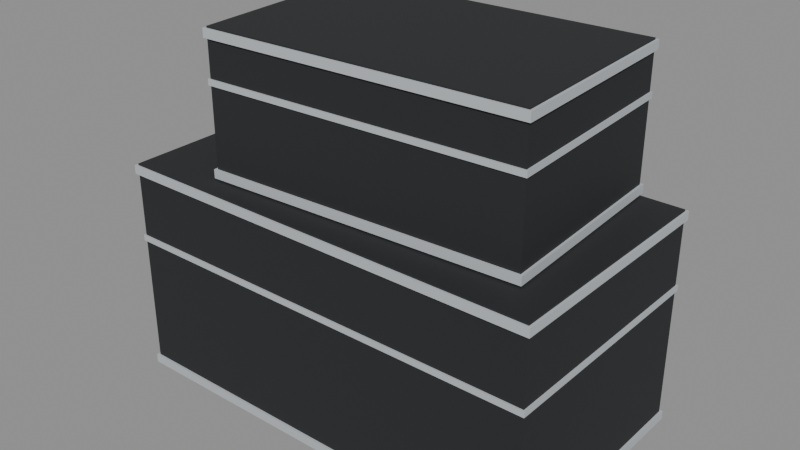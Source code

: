 # Source: lwf_backstage_flight_case_stack_v1.blend  (saved by Blender 4.1.24; exported with 4.5.12 LTS)
import bpy
from mathutils import Matrix  # noqa: F401  (used for matrix-valued properties, if any)

bpy.ops.wm.read_factory_settings(use_empty=True)
scene = bpy.context.scene
scene.name = 'Scene'

# ---- images (referenced by path relative to the original .blend; pixels are not part of the script)
import os
ASSET_DIR = os.environ.get("B2B_ASSET_DIR", "")  # directory of the original .blend (textures are referenced by path, not embedded)
HERE = os.path.dirname(os.path.abspath(__file__))  # packed textures are extracted next to this script under _unpacked/

def load_image(name, relpath, width, height, colorspace="sRGB"):
    """Load a texture the original file referenced (path relative to the .blend, or extracted next to this script)."""
    p = next((c for c in (os.path.join(HERE, relpath), os.path.join(ASSET_DIR, relpath)) if relpath and os.path.exists(c)), "")
    if p:
        img = bpy.data.images.load(p, check_existing=True)
        img.name = name
    else:  # same state as the original file: an image datablock whose file is absent (Cycles renders it pink)
        img = bpy.data.images.new(name, width, height)
        img.source = "FILE"
        img.filepath = "//" + (relpath or name)
    img.colorspace_settings.name = colorspace
    return img
img_lwf_backstage_palette = load_image('lwf_backstage_palette', '_unpacked/lwf_backstage_palette.a7eab546.png', 64, 8, 'sRGB')

# ---- materials (node trees are filled in below, after node groups)
mat_lwf_backstage_mattepalette = bpy.data.materials.new('LWF_Backstage_MattePalette')
mat_lwf_backstage_mattepalette.use_transparent_shadow = False

# ---- material node trees
mat_lwf_backstage_mattepalette.use_nodes = True; mat_lwf_backstage_mattepalette.node_tree.nodes.clear()
_N = mat_lwf_backstage_mattepalette.node_tree.nodes; _L = mat_lwf_backstage_mattepalette.node_tree.links
n0 = _N.new('ShaderNodeBsdfPrincipled'); n0.name = 'Principled BSDF'; n0.location = (10, 300)
n0.inputs[2].default_value = 0.75
n1 = _N.new('ShaderNodeOutputMaterial'); n1.name = 'Material Output'; n1.location = (300, 300)
n2 = _N.new('ShaderNodeTexImage'); n2.name = 'Image Texture'; n2.location = (0, 0)
n2.image = img_lwf_backstage_palette
n2.interpolation = 'Closest'
_L.new(n0.outputs[0], n1.inputs[0])
_L.new(n2.outputs[0], n0.inputs[0])
n1.is_active_output = True

# ---- meshes
me_lwf_flightcasestack = bpy.data.meshes.new('LWF_FlightCaseStack')
me_lwf_flightcasestack.from_pydata([(-0.55, -0.3, 0.0), (-0.55, -0.3, 0.56), (-0.55, 0.3, 0.0), (-0.55, 0.3, 0.56), (0.55, -0.3, 0.0), (0.55, -0.3, 0.56), (0.55, 0.3, 0.0), (0.55, 0.3, 0.56), (-0.556, -0.306, 0.004), (-0.556, -0.306, 0.026), (-0.556, 0.306, 0.004), (-0.556, 0.306, 0.026), (0.556, -0.306, 0.004), (0.556, -0.306, 0.026), (0.556, 0.306, 0.004), (0.556, 0.306, 0.026), (-0.556, -0.306, 0.534), (-0.556, -0.306, 0.556), (-0.556, 0.306, 0.534), (-0.556, 0.306, 0.556), (0.556, -0.306, 0.534), (0.556, -0.306, 0.556), (0.556, 0.306, 0.534), (0.556, 0.306, 0.556), (-0.554, -0.304, 0.3565), (-0.554, -0.304, 0.3715), (-0.554, 0.304, 0.3565), (-0.554, 0.304, 0.3715), (0.554, -0.304, 0.3565), (0.554, -0.304, 0.3715), (0.554, 0.304, 0.3565), (0.554, 0.304, 0.3715), (-0.337, -0.2397, 0.56), (-0.337, -0.2397, 0.92), (-0.362, 0.2597, 0.56), (-0.362, 0.2597, 0.92), (0.462, -0.1997, 0.56), (0.462, -0.1997, 0.92), (0.437, 0.2997, 0.56), (0.437, 0.2997, 0.92), (-0.3427, -0.246, 0.564), (-0.3427, -0.246, 0.586), (-0.3683, 0.2654, 0.564), (-0.3683, 0.2654, 0.586), (0.4683, -0.2054, 0.564), (0.4683, -0.2054, 0.586), (0.4427, 0.306, 0.564), (0.4427, 0.306, 0.586), (-0.3427, -0.246, 0.894), (-0.3427, -0.246, 0.916), (-0.3683, 0.2654, 0.894), (-0.3683, 0.2654, 0.916), (0.4683, -0.2054, 0.894), (0.4683, -0.2054, 0.916), (0.4427, 0.306, 0.894), (0.4427, 0.306, 0.916), (-0.3408, -0.2439, 0.7865), (-0.3408, -0.2439, 0.8015), (-0.3662, 0.2635, 0.7865), (-0.3662, 0.2635, 0.8015), (0.4662, -0.2035, 0.7865), (0.4662, -0.2035, 0.8015), (0.4408, 0.3039, 0.7865), (0.4408, 0.3039, 0.8015)], [], [(0, 1, 3, 2), (2, 3, 7, 6), (6, 7, 5, 4), (4, 5, 1, 0), (2, 6, 4, 0), (7, 3, 1, 5), (8, 9, 11, 10), (10, 11, 15, 14), (14, 15, 13, 12), (12, 13, 9, 8), (10, 14, 12, 8), (15, 11, 9, 13), (16, 17, 19, 18), (18, 19, 23, 22), (22, 23, 21, 20), (20, 21, 17, 16), (18, 22, 20, 16), (23, 19, 17, 21), (24, 25, 27, 26), (26, 27, 31, 30), (30, 31, 29, 28), (28, 29, 25, 24), (26, 30, 28, 24), (31, 27, 25, 29), (32, 33, 35, 34), (34, 35, 39, 38), (38, 39, 37, 36), (36, 37, 33, 32), (34, 38, 36, 32), (39, 35, 33, 37), (40, 41, 43, 42), (42, 43, 47, 46), (46, 47, 45, 44), (44, 45, 41, 40), (42, 46, 44, 40), (47, 43, 41, 45), (48, 49, 51, 50), (50, 51, 55, 54), (54, 55, 53, 52), (52, 53, 49, 48), (50, 54, 52, 48), (55, 51, 49, 53), (56, 57, 59, 58), (58, 59, 63, 62), (62, 63, 61, 60), (60, 61, 57, 56), (58, 62, 60, 56), (63, 59, 57, 61)])
_uv = me_lwf_flightcasestack.uv_layers.new(name='UVMap')
_uv.uv.foreach_set('vector', [0.3125, 0.5, 0.3125, 0.5, 0.3125, 0.5, 0.3125, 0.5, 0.3125, 0.5, 0.3125, 0.5, 0.3125, 0.5, 0.3125, 0.5, 0.3125, 0.5, 0.3125, 0.5, 0.3125, 0.5, 0.3125, 0.5, 0.3125, 0.5, 0.3125, 0.5, 0.3125, 0.5, 0.3125, 0.5, 0.3125, 0.5, 0.3125, 0.5, 0.3125, 0.5, 0.3125, 0.5, 0.3125, 0.5, 0.3125, 0.5, 0.3125, 0.5, 0.3125, 0.5, 0.4375, 0.5, 0.4375, 0.5, 0.4375, 0.5, 0.4375, 0.5, 0.4375, 0.5, 0.4375, 0.5, 0.4375, 0.5, 0.4375, 0.5, 0.4375, 0.5, 0.4375, 0.5, 0.4375, 0.5, 0.4375, 0.5, 0.4375, 0.5, 0.4375, 0.5, 0.4375, 0.5, 0.4375, 0.5, 0.4375, 0.5, 0.4375, 0.5, 0.4375, 0.5, 0.4375, 0.5, 0.4375, 0.5, 0.4375, 0.5, 0.4375, 0.5, 0.4375, 0.5, 0.4375, 0.5, 0.4375, 0.5, 0.4375, 0.5, 0.4375, 0.5, 0.4375, 0.5, 0.4375, 0.5, 0.4375, 0.5, 0.4375, 0.5, 0.4375, 0.5, 0.4375, 0.5, 0.4375, 0.5, 0.4375, 0.5, 0.4375, 0.5, 0.4375, 0.5, 0.4375, 0.5, 0.4375, 0.5, 0.4375, 0.5, 0.4375, 0.5, 0.4375, 0.5, 0.4375, 0.5, 0.4375, 0.5, 0.4375, 0.5, 0.4375, 0.5, 0.4375, 0.5, 0.4375, 0.5, 0.4375, 0.5, 0.4375, 0.5, 0.4375, 0.5, 0.4375, 0.5, 0.4375, 0.5, 0.4375, 0.5, 0.4375, 0.5, 0.4375, 0.5, 0.4375, 0.5, 0.4375, 0.5, 0.4375, 0.5, 0.4375, 0.5, 0.4375, 0.5, 0.4375, 0.5, 0.4375, 0.5, 0.4375, 0.5, 0.4375, 0.5, 0.4375, 0.5, 0.4375, 0.5, 0.4375, 0.5, 0.4375, 0.5, 0.4375, 0.5, 0.4375, 0.5, 0.3125, 0.5, 0.3125, 0.5, 0.3125, 0.5, 0.3125, 0.5, 0.3125, 0.5, 0.3125, 0.5, 0.3125, 0.5, 0.3125, 0.5, 0.3125, 0.5, 0.3125, 0.5, 0.3125, 0.5, 0.3125, 0.5, 0.3125, 0.5, 0.3125, 0.5, 0.3125, 0.5, 0.3125, 0.5, 0.3125, 0.5, 0.3125, 0.5, 0.3125, 0.5, 0.3125, 0.5, 0.3125, 0.5, 0.3125, 0.5, 0.3125, 0.5, 0.3125, 0.5, 0.4375, 0.5, 0.4375, 0.5, 0.4375, 0.5, 0.4375, 0.5, 0.4375, 0.5, 0.4375, 0.5, 0.4375, 0.5, 0.4375, 0.5, 0.4375, 0.5, 0.4375, 0.5, 0.4375, 0.5, 0.4375, 0.5, 0.4375, 0.5, 0.4375, 0.5, 0.4375, 0.5, 0.4375, 0.5, 0.4375, 0.5, 0.4375, 0.5, 0.4375, 0.5, 0.4375, 0.5, 0.4375, 0.5, 0.4375, 0.5, 0.4375, 0.5, 0.4375, 0.5, 0.4375, 0.5, 0.4375, 0.5, 0.4375, 0.5, 0.4375, 0.5, 0.4375, 0.5, 0.4375, 0.5, 0.4375, 0.5, 0.4375, 0.5, 0.4375, 0.5, 0.4375, 0.5, 0.4375, 0.5, 0.4375, 0.5, 0.4375, 0.5, 0.4375, 0.5, 0.4375, 0.5, 0.4375, 0.5, 0.4375, 0.5, 0.4375, 0.5, 0.4375, 0.5, 0.4375, 0.5, 0.4375, 0.5, 0.4375, 0.5, 0.4375, 0.5, 0.4375, 0.5, 0.4375, 0.5, 0.4375, 0.5, 0.4375, 0.5, 0.4375, 0.5, 0.4375, 0.5, 0.4375, 0.5, 0.4375, 0.5, 0.4375, 0.5, 0.4375, 0.5, 0.4375, 0.5, 0.4375, 0.5, 0.4375, 0.5, 0.4375, 0.5, 0.4375, 0.5, 0.4375, 0.5, 0.4375, 0.5, 0.4375, 0.5, 0.4375, 0.5, 0.4375, 0.5, 0.4375, 0.5, 0.4375, 0.5, 0.4375, 0.5, 0.4375, 0.5, 0.4375, 0.5])
me_lwf_flightcasestack.materials.append(mat_lwf_backstage_mattepalette)
me_lwf_flightcasestack.update()

# ---- objects
ob_lwf_flightcasestack = bpy.data.objects.new('LWF_FlightCaseStack', me_lwf_flightcasestack)

# ---- transforms, parenting, visibility, modifiers, constraints
ob_lwf_flightcasestack.location = (0.0, 0.0, 0.0)

# ---- collection membership
scene.collection.objects.link(ob_lwf_flightcasestack)

# ---- scene / render settings (as saved in the file)
scene.frame_start = 1; scene.frame_end = 250; scene.frame_set(1)
scene.render.engine = 'BLENDER_EEVEE_NEXT'
scene.cycles.sampling_pattern = 'TABULATED_SOBOL'
scene.eevee.ray_tracing_options.trace_max_roughness = 0.0
bpy.context.view_layer.update()

# ---- added for rendering (the .blend has no active camera and no usable light): camera, sun + grey world if the file has none
cam_auto = bpy.data.cameras.new('AutoCamera')
cam_auto.lens = 50.0
cam_auto.sensor_width = 36.0
cam_auto.clip_end = 1000.0
ob_auto_camera = bpy.data.objects.new('AutoCamera', cam_auto)
scene.collection.objects.link(ob_auto_camera)
ob_auto_camera.location = (1.45042, -1.7405, 1.62033)
ob_auto_camera.rotation_euler = (1.09748, -7.21219e-08, 0.694738)
scene.camera = ob_auto_camera
light_auto_sun = bpy.data.lights.new('AutoSun', 'SUN')
light_auto_sun.energy = 3.0
light_auto_sun.angle = 0.0523599
ob_auto_sun = bpy.data.objects.new('AutoSun', light_auto_sun)
scene.collection.objects.link(ob_auto_sun)
ob_auto_sun.rotation_euler = (0.872665, 0.174533, 0.523599)
if scene.world is None:
    world_auto = bpy.data.worlds.new('AutoWorld')
    world_auto.color = (0.3, 0.3, 0.3)
    scene.world = world_auto
bpy.context.view_layer.update()

